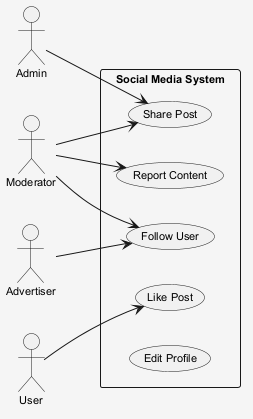

The diagram above was rendered by PlantUML. Its source (embedded in the PNG):
@startuml
skinparam shadowing false
skinparam backgroundColor #F5F5F5
skinparam defaultFontSize 11
left to right direction
actor "Admin" as Admin
actor "Moderator" as Moderator
actor "User" as User
actor "Advertiser" as Advertiser
rectangle "Social Media System" {
  usecase "Like Post" as UC_LikePost
  usecase "Follow User" as UC_FollowUser
  usecase "Report Content" as UC_ReportContent
  usecase "Share Post" as UC_SharePost
  usecase "Edit Profile" as UC_EditProfile
}
Admin --> UC_SharePost
Moderator --> UC_ReportContent
Moderator --> UC_FollowUser
Moderator --> UC_SharePost
User --> UC_LikePost
Advertiser --> UC_FollowUser
@enduml